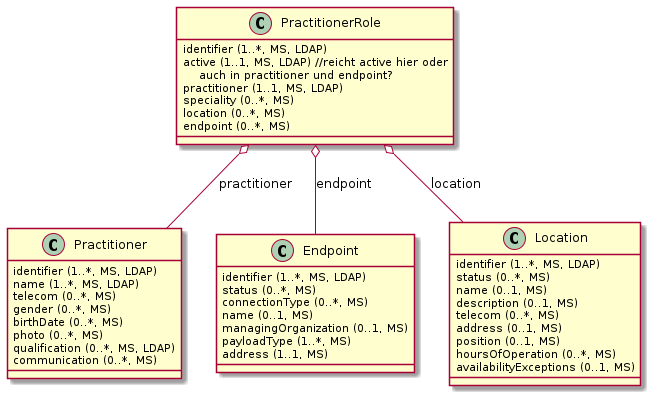

The diagram above was rendered by PlantUML. Its source (embedded in the PNG):
@startuml cd_FHIR_PractitionerRole
class PractitionerRole {
  {field} identifier (1..*, MS, LDAP)
  {field} active (1..1, MS, LDAP) //reicht active hier oder\n    auch in practitioner und endpoint?
  {field} practitioner (1..1, MS, LDAP)
  {field} speciality (0..*, MS)
  {field} location (0..*, MS)
  {field} endpoint (0..*, MS)
}
class Practitioner {
  {field} identifier (1..*, MS, LDAP)
  {field} name (1..*, MS, LDAP)
  {field} telecom (0..*, MS)
  {field} gender (0..*, MS)
  {field} birthDate (0..*, MS)
  {field} photo (0..*, MS)
  {field} qualification (0..*, MS, LDAP)
  {field} communication (0..*, MS)
}
class Endpoint {
  {field} identifier (1..*, MS, LDAP)
  {field} status (0..*, MS)
  {field} connectionType (0..*, MS)
  {field} name (0..1, MS)
  {field} managingOrganization (0..1, MS)
  {field} payloadType (1..*, MS)
  {field} address (1..1, MS)
}
class Location {
  {field} identifier (1..*, MS, LDAP)
  {field} status (0..*, MS)
  {field} name (0..1, MS)
  {field} description (0..1, MS)
  {field} telecom (0..*, MS)
  {field} address (0..1, MS)
  {field} position (0..1, MS)
  {field} hoursOfOperation (0..*, MS)
  {field} availabilityExceptions (0..1, MS)
}

PractitionerRole o-- Practitioner: practitioner
PractitionerRole o-- Endpoint: endpoint
PractitionerRole o-- Location: location
@enduml